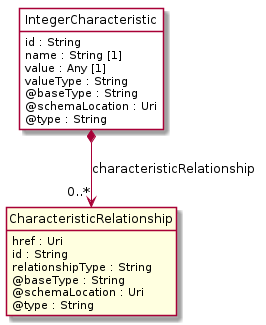

The diagram above was rendered by PlantUML. Its source (embedded in the PNG):
@startuml
hide circle
hide methods
hide stereotype
show <<Enumeration>> stereotype
skinparam class {
   BackgroundColor<<Enumeration>> #E6F5F7
   BackgroundColor<<Ref>> #FFFFE0
   BackgroundColor<<Pivot>> #FFFFFFF
   BackgroundColor<<SimpleType>> #E2F0DA
   BackgroundColor #FCF2E3
}

class IntegerCharacteristic <<Pivot>> {
    id : String
    name : String [1]
    value : Any [1]
    valueType : String
    @baseType : String
    @schemaLocation : Uri
    @type : String
}

class CharacteristicRelationship  <<Ref>> {
    href : Uri
    id : String
    relationshipType : String
    @baseType : String
    @schemaLocation : Uri
    @type : String
}

IntegerCharacteristic *-->  "0..*" CharacteristicRelationship : characteristicRelationship

@enduml